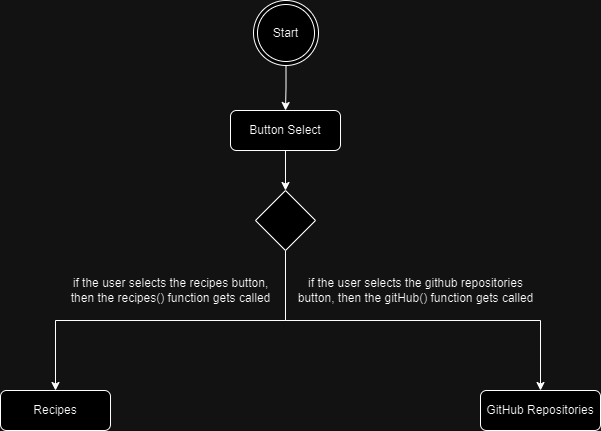

The diagram above was exported from draw.io. Its source (the exported page's mxGraphModel, read from the mxfile embedded in the PNG):
<mxGraphModel dx="1393" dy="758" grid="1" gridSize="10" guides="1" tooltips="1" connect="1" arrows="1" fold="1" page="1" pageScale="1" pageWidth="850" pageHeight="1100" math="0" shadow="0">
  <root>
    <mxCell id="0" />
    <mxCell id="1" parent="0" />
    <mxCell id="60xYymBmRnDGhh05Ybv2-4" style="edgeStyle=orthogonalEdgeStyle;rounded=0;orthogonalLoop=1;jettySize=auto;html=1;exitX=0.5;exitY=1;exitDx=0;exitDy=0;entryX=0.5;entryY=0;entryDx=0;entryDy=0;" parent="1" source="60xYymBmRnDGhh05Ybv2-2" target="60xYymBmRnDGhh05Ybv2-3" edge="1">
      <mxGeometry relative="1" as="geometry" />
    </mxCell>
    <mxCell id="60xYymBmRnDGhh05Ybv2-2" value="Start" style="ellipse;shape=doubleEllipse;html=1;dashed=0;whiteSpace=wrap;aspect=fixed;" parent="1" vertex="1">
      <mxGeometry x="393" y="40" width="65" height="65" as="geometry" />
    </mxCell>
    <mxCell id="60xYymBmRnDGhh05Ybv2-3" value="Button Select" style="rounded=1;whiteSpace=wrap;html=1;" parent="1" vertex="1">
      <mxGeometry x="370" y="150" width="110" height="40" as="geometry" />
    </mxCell>
    <mxCell id="60xYymBmRnDGhh05Ybv2-5" value="Recipes" style="rounded=1;whiteSpace=wrap;html=1;" parent="1" vertex="1">
      <mxGeometry x="140" y="430" width="110" height="40" as="geometry" />
    </mxCell>
    <mxCell id="60xYymBmRnDGhh05Ybv2-8" value="if the user selects the recipes button, &lt;br&gt;then the recipes() function gets called" style="text;html=1;align=center;verticalAlign=middle;resizable=0;points=[];autosize=1;strokeColor=none;fillColor=none;" parent="1" vertex="1">
      <mxGeometry x="200" y="310" width="220" height="40" as="geometry" />
    </mxCell>
    <mxCell id="60xYymBmRnDGhh05Ybv2-9" value="GitHub Repositories" style="rounded=1;whiteSpace=wrap;html=1;" parent="1" vertex="1">
      <mxGeometry x="620" y="430" width="120" height="40" as="geometry" />
    </mxCell>
    <mxCell id="60xYymBmRnDGhh05Ybv2-11" value="if the user selects the github repositories &lt;br&gt;button, then the gitHub() function gets called" style="text;html=1;align=center;verticalAlign=middle;resizable=0;points=[];autosize=1;strokeColor=none;fillColor=none;" parent="1" vertex="1">
      <mxGeometry x="425" y="310" width="260" height="40" as="geometry" />
    </mxCell>
    <mxCell id="0KQRZE8nR5JDIuF4_i_4-2" value="" style="edgeStyle=orthogonalEdgeStyle;rounded=0;orthogonalLoop=1;jettySize=auto;html=1;exitX=0.5;exitY=1;exitDx=0;exitDy=0;entryX=0.5;entryY=0;entryDx=0;entryDy=0;" parent="1" source="60xYymBmRnDGhh05Ybv2-3" target="0KQRZE8nR5JDIuF4_i_4-1" edge="1">
      <mxGeometry relative="1" as="geometry">
        <mxPoint x="425" y="200" as="sourcePoint" />
        <mxPoint x="205" y="430" as="targetPoint" />
        <Array as="points" />
      </mxGeometry>
    </mxCell>
    <mxCell id="0KQRZE8nR5JDIuF4_i_4-3" style="edgeStyle=orthogonalEdgeStyle;rounded=0;orthogonalLoop=1;jettySize=auto;html=1;exitX=0.5;exitY=1;exitDx=0;exitDy=0;entryX=0.5;entryY=0;entryDx=0;entryDy=0;" parent="1" source="0KQRZE8nR5JDIuF4_i_4-1" target="60xYymBmRnDGhh05Ybv2-9" edge="1">
      <mxGeometry relative="1" as="geometry">
        <Array as="points">
          <mxPoint x="425" y="360" />
          <mxPoint x="680" y="360" />
        </Array>
      </mxGeometry>
    </mxCell>
    <mxCell id="0KQRZE8nR5JDIuF4_i_4-4" style="edgeStyle=orthogonalEdgeStyle;rounded=0;orthogonalLoop=1;jettySize=auto;html=1;exitX=0.5;exitY=1;exitDx=0;exitDy=0;entryX=0.5;entryY=0;entryDx=0;entryDy=0;" parent="1" source="0KQRZE8nR5JDIuF4_i_4-1" target="60xYymBmRnDGhh05Ybv2-5" edge="1">
      <mxGeometry relative="1" as="geometry">
        <Array as="points">
          <mxPoint x="425" y="360" />
          <mxPoint x="195" y="360" />
        </Array>
      </mxGeometry>
    </mxCell>
    <mxCell id="0KQRZE8nR5JDIuF4_i_4-1" value="" style="rhombus;" parent="1" vertex="1">
      <mxGeometry x="395" y="230" width="60" height="60" as="geometry" />
    </mxCell>
  </root>
</mxGraphModel>